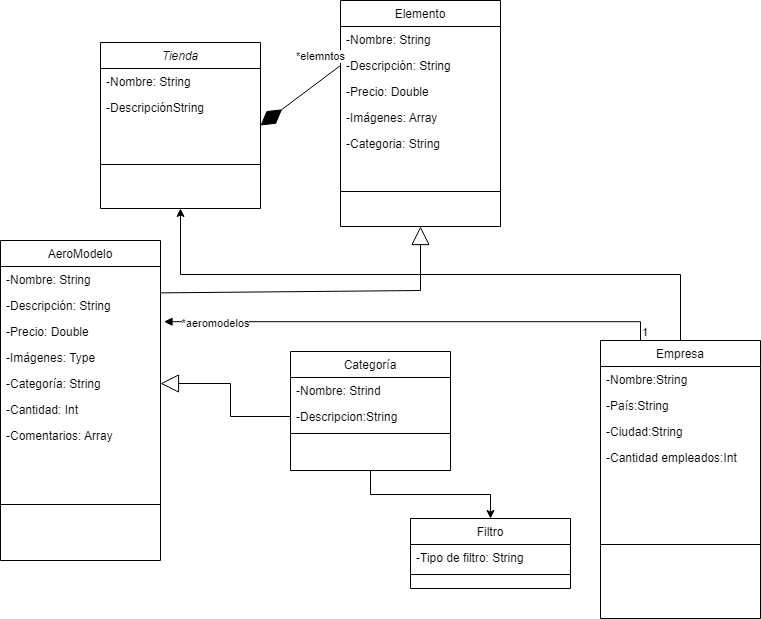

The diagram above was exported from draw.io. Its source (the exported page's mxGraphModel, read from the mxfile embedded in the PNG):
<mxGraphModel dx="1050" dy="542" grid="1" gridSize="10" guides="1" tooltips="1" connect="1" arrows="1" fold="1" page="1" pageScale="1" pageWidth="827" pageHeight="1169" math="0" shadow="0">
  <root>
    <mxCell id="WIyWlLk6GJQsqaUBKTNV-0" />
    <mxCell id="WIyWlLk6GJQsqaUBKTNV-1" parent="WIyWlLk6GJQsqaUBKTNV-0" />
    <mxCell id="zkfFHV4jXpPFQw0GAbJ--0" value="Tienda" style="swimlane;fontStyle=2;align=center;verticalAlign=top;childLayout=stackLayout;horizontal=1;startSize=26;horizontalStack=0;resizeParent=1;resizeLast=0;collapsible=1;marginBottom=0;rounded=0;shadow=0;strokeWidth=1;" parent="WIyWlLk6GJQsqaUBKTNV-1" vertex="1">
      <mxGeometry x="140" y="102" width="160" height="166" as="geometry">
        <mxRectangle x="230" y="140" width="160" height="26" as="alternateBounds" />
      </mxGeometry>
    </mxCell>
    <mxCell id="zkfFHV4jXpPFQw0GAbJ--1" value="-Nombre: String" style="text;align=left;verticalAlign=top;spacingLeft=4;spacingRight=4;overflow=hidden;rotatable=0;points=[[0,0.5],[1,0.5]];portConstraint=eastwest;" parent="zkfFHV4jXpPFQw0GAbJ--0" vertex="1">
      <mxGeometry y="26" width="160" height="26" as="geometry" />
    </mxCell>
    <mxCell id="sExfqMGomndBWe58bpnp-8" value="-DescripciónString" style="text;align=left;verticalAlign=top;spacingLeft=4;spacingRight=4;overflow=hidden;rotatable=0;points=[[0,0.5],[1,0.5]];portConstraint=eastwest;" vertex="1" parent="zkfFHV4jXpPFQw0GAbJ--0">
      <mxGeometry y="52" width="160" height="26" as="geometry" />
    </mxCell>
    <mxCell id="zkfFHV4jXpPFQw0GAbJ--4" value="" style="line;html=1;strokeWidth=1;align=left;verticalAlign=middle;spacingTop=-1;spacingLeft=3;spacingRight=3;rotatable=0;labelPosition=right;points=[];portConstraint=eastwest;" parent="zkfFHV4jXpPFQw0GAbJ--0" vertex="1">
      <mxGeometry y="78" width="160" height="88" as="geometry" />
    </mxCell>
    <mxCell id="zkfFHV4jXpPFQw0GAbJ--6" value="AeroModelo" style="swimlane;fontStyle=0;align=center;verticalAlign=top;childLayout=stackLayout;horizontal=1;startSize=26;horizontalStack=0;resizeParent=1;resizeLast=0;collapsible=1;marginBottom=0;rounded=0;shadow=0;strokeWidth=1;" parent="WIyWlLk6GJQsqaUBKTNV-1" vertex="1">
      <mxGeometry x="40" y="300" width="160" height="320" as="geometry">
        <mxRectangle x="130" y="380" width="160" height="26" as="alternateBounds" />
      </mxGeometry>
    </mxCell>
    <mxCell id="zkfFHV4jXpPFQw0GAbJ--7" value="-Nombre: String" style="text;align=left;verticalAlign=top;spacingLeft=4;spacingRight=4;overflow=hidden;rotatable=0;points=[[0,0.5],[1,0.5]];portConstraint=eastwest;" parent="zkfFHV4jXpPFQw0GAbJ--6" vertex="1">
      <mxGeometry y="26" width="160" height="26" as="geometry" />
    </mxCell>
    <mxCell id="zkfFHV4jXpPFQw0GAbJ--8" value="-Descripción: String&#10;" style="text;align=left;verticalAlign=top;spacingLeft=4;spacingRight=4;overflow=hidden;rotatable=0;points=[[0,0.5],[1,0.5]];portConstraint=eastwest;rounded=0;shadow=0;html=0;" parent="zkfFHV4jXpPFQw0GAbJ--6" vertex="1">
      <mxGeometry y="52" width="160" height="26" as="geometry" />
    </mxCell>
    <mxCell id="-iie1wy3K48yumk_Yyu6-8" value="-Precio: Double " style="text;align=left;verticalAlign=top;spacingLeft=4;spacingRight=4;overflow=hidden;rotatable=0;points=[[0,0.5],[1,0.5]];portConstraint=eastwest;rounded=0;shadow=0;html=0;" parent="zkfFHV4jXpPFQw0GAbJ--6" vertex="1">
      <mxGeometry y="78" width="160" height="26" as="geometry" />
    </mxCell>
    <mxCell id="sExfqMGomndBWe58bpnp-0" value="-Imágenes: Type " style="text;align=left;verticalAlign=top;spacingLeft=4;spacingRight=4;overflow=hidden;rotatable=0;points=[[0,0.5],[1,0.5]];portConstraint=eastwest;rounded=0;shadow=0;html=0;" vertex="1" parent="zkfFHV4jXpPFQw0GAbJ--6">
      <mxGeometry y="104" width="160" height="26" as="geometry" />
    </mxCell>
    <mxCell id="sExfqMGomndBWe58bpnp-1" value="-Categoría: String " style="text;align=left;verticalAlign=top;spacingLeft=4;spacingRight=4;overflow=hidden;rotatable=0;points=[[0,0.5],[1,0.5]];portConstraint=eastwest;rounded=0;shadow=0;html=0;" vertex="1" parent="zkfFHV4jXpPFQw0GAbJ--6">
      <mxGeometry y="130" width="160" height="26" as="geometry" />
    </mxCell>
    <mxCell id="sExfqMGomndBWe58bpnp-2" value="-Cantidad: Int " style="text;align=left;verticalAlign=top;spacingLeft=4;spacingRight=4;overflow=hidden;rotatable=0;points=[[0,0.5],[1,0.5]];portConstraint=eastwest;rounded=0;shadow=0;html=0;" vertex="1" parent="zkfFHV4jXpPFQw0GAbJ--6">
      <mxGeometry y="156" width="160" height="26" as="geometry" />
    </mxCell>
    <mxCell id="sExfqMGomndBWe58bpnp-3" value="-Comentarios: Array" style="text;align=left;verticalAlign=top;spacingLeft=4;spacingRight=4;overflow=hidden;rotatable=0;points=[[0,0.5],[1,0.5]];portConstraint=eastwest;rounded=0;shadow=0;html=0;" vertex="1" parent="zkfFHV4jXpPFQw0GAbJ--6">
      <mxGeometry y="182" width="160" height="26" as="geometry" />
    </mxCell>
    <mxCell id="zkfFHV4jXpPFQw0GAbJ--9" value="" style="line;html=1;strokeWidth=1;align=left;verticalAlign=middle;spacingTop=-1;spacingLeft=3;spacingRight=3;rotatable=0;labelPosition=right;points=[];portConstraint=eastwest;" parent="zkfFHV4jXpPFQw0GAbJ--6" vertex="1">
      <mxGeometry y="208" width="160" height="112" as="geometry" />
    </mxCell>
    <mxCell id="sExfqMGomndBWe58bpnp-28" style="edgeStyle=orthogonalEdgeStyle;rounded=0;orthogonalLoop=1;jettySize=auto;html=1;exitX=0.5;exitY=1;exitDx=0;exitDy=0;entryX=0.5;entryY=0;entryDx=0;entryDy=0;" edge="1" parent="WIyWlLk6GJQsqaUBKTNV-1" source="zkfFHV4jXpPFQw0GAbJ--13" target="-iie1wy3K48yumk_Yyu6-3">
      <mxGeometry relative="1" as="geometry" />
    </mxCell>
    <mxCell id="zkfFHV4jXpPFQw0GAbJ--13" value="Categoría" style="swimlane;fontStyle=0;align=center;verticalAlign=top;childLayout=stackLayout;horizontal=1;startSize=26;horizontalStack=0;resizeParent=1;resizeLast=0;collapsible=1;marginBottom=0;rounded=0;shadow=0;strokeWidth=1;" parent="WIyWlLk6GJQsqaUBKTNV-1" vertex="1">
      <mxGeometry x="330" y="411" width="160" height="119" as="geometry">
        <mxRectangle x="340" y="380" width="170" height="26" as="alternateBounds" />
      </mxGeometry>
    </mxCell>
    <mxCell id="zkfFHV4jXpPFQw0GAbJ--14" value="-Nombre: Strind" style="text;align=left;verticalAlign=top;spacingLeft=4;spacingRight=4;overflow=hidden;rotatable=0;points=[[0,0.5],[1,0.5]];portConstraint=eastwest;" parent="zkfFHV4jXpPFQw0GAbJ--13" vertex="1">
      <mxGeometry y="26" width="160" height="26" as="geometry" />
    </mxCell>
    <mxCell id="sExfqMGomndBWe58bpnp-4" value="-Descripcion:String" style="text;align=left;verticalAlign=top;spacingLeft=4;spacingRight=4;overflow=hidden;rotatable=0;points=[[0,0.5],[1,0.5]];portConstraint=eastwest;" vertex="1" parent="zkfFHV4jXpPFQw0GAbJ--13">
      <mxGeometry y="52" width="160" height="26" as="geometry" />
    </mxCell>
    <mxCell id="zkfFHV4jXpPFQw0GAbJ--15" value="" style="line;html=1;strokeWidth=1;align=left;verticalAlign=middle;spacingTop=-1;spacingLeft=3;spacingRight=3;rotatable=0;labelPosition=right;points=[];portConstraint=eastwest;" parent="zkfFHV4jXpPFQw0GAbJ--13" vertex="1">
      <mxGeometry y="78" width="160" height="8" as="geometry" />
    </mxCell>
    <mxCell id="zkfFHV4jXpPFQw0GAbJ--17" value="Elemento" style="swimlane;fontStyle=0;align=center;verticalAlign=top;childLayout=stackLayout;horizontal=1;startSize=26;horizontalStack=0;resizeParent=1;resizeLast=0;collapsible=1;marginBottom=0;rounded=0;shadow=0;strokeWidth=1;" parent="WIyWlLk6GJQsqaUBKTNV-1" vertex="1">
      <mxGeometry x="380" y="60" width="160" height="226" as="geometry">
        <mxRectangle x="550" y="140" width="160" height="26" as="alternateBounds" />
      </mxGeometry>
    </mxCell>
    <mxCell id="zkfFHV4jXpPFQw0GAbJ--18" value="-Nombre: String" style="text;align=left;verticalAlign=top;spacingLeft=4;spacingRight=4;overflow=hidden;rotatable=0;points=[[0,0.5],[1,0.5]];portConstraint=eastwest;" parent="zkfFHV4jXpPFQw0GAbJ--17" vertex="1">
      <mxGeometry y="26" width="160" height="26" as="geometry" />
    </mxCell>
    <mxCell id="zkfFHV4jXpPFQw0GAbJ--19" value="-Descripción: String" style="text;align=left;verticalAlign=top;spacingLeft=4;spacingRight=4;overflow=hidden;rotatable=0;points=[[0,0.5],[1,0.5]];portConstraint=eastwest;rounded=0;shadow=0;html=0;" parent="zkfFHV4jXpPFQw0GAbJ--17" vertex="1">
      <mxGeometry y="52" width="160" height="26" as="geometry" />
    </mxCell>
    <mxCell id="zkfFHV4jXpPFQw0GAbJ--20" value="-Precio: Double" style="text;align=left;verticalAlign=top;spacingLeft=4;spacingRight=4;overflow=hidden;rotatable=0;points=[[0,0.5],[1,0.5]];portConstraint=eastwest;rounded=0;shadow=0;html=0;" parent="zkfFHV4jXpPFQw0GAbJ--17" vertex="1">
      <mxGeometry y="78" width="160" height="26" as="geometry" />
    </mxCell>
    <mxCell id="zkfFHV4jXpPFQw0GAbJ--21" value="-Imágenes: Array " style="text;align=left;verticalAlign=top;spacingLeft=4;spacingRight=4;overflow=hidden;rotatable=0;points=[[0,0.5],[1,0.5]];portConstraint=eastwest;rounded=0;shadow=0;html=0;" parent="zkfFHV4jXpPFQw0GAbJ--17" vertex="1">
      <mxGeometry y="104" width="160" height="26" as="geometry" />
    </mxCell>
    <mxCell id="sExfqMGomndBWe58bpnp-15" value="-Categoria: String" style="text;align=left;verticalAlign=top;spacingLeft=4;spacingRight=4;overflow=hidden;rotatable=0;points=[[0,0.5],[1,0.5]];portConstraint=eastwest;rounded=0;shadow=0;html=0;" vertex="1" parent="zkfFHV4jXpPFQw0GAbJ--17">
      <mxGeometry y="130" width="160" height="26" as="geometry" />
    </mxCell>
    <mxCell id="zkfFHV4jXpPFQw0GAbJ--23" value="" style="line;html=1;strokeWidth=1;align=left;verticalAlign=middle;spacingTop=-1;spacingLeft=3;spacingRight=3;rotatable=0;labelPosition=right;points=[];portConstraint=eastwest;" parent="zkfFHV4jXpPFQw0GAbJ--17" vertex="1">
      <mxGeometry y="156" width="160" height="70" as="geometry" />
    </mxCell>
    <mxCell id="sExfqMGomndBWe58bpnp-23" style="edgeStyle=orthogonalEdgeStyle;rounded=0;orthogonalLoop=1;jettySize=auto;html=1;exitX=0.5;exitY=0;exitDx=0;exitDy=0;entryX=0.5;entryY=1;entryDx=0;entryDy=0;" edge="1" parent="WIyWlLk6GJQsqaUBKTNV-1" source="-iie1wy3K48yumk_Yyu6-0" target="zkfFHV4jXpPFQw0GAbJ--0">
      <mxGeometry relative="1" as="geometry" />
    </mxCell>
    <mxCell id="-iie1wy3K48yumk_Yyu6-0" value="Empresa" style="swimlane;fontStyle=0;align=center;verticalAlign=top;childLayout=stackLayout;horizontal=1;startSize=26;horizontalStack=0;resizeParent=1;resizeLast=0;collapsible=1;marginBottom=0;rounded=0;shadow=0;strokeWidth=1;" parent="WIyWlLk6GJQsqaUBKTNV-1" vertex="1">
      <mxGeometry x="640" y="400" width="160" height="278" as="geometry">
        <mxRectangle x="340" y="380" width="170" height="26" as="alternateBounds" />
      </mxGeometry>
    </mxCell>
    <mxCell id="-iie1wy3K48yumk_Yyu6-1" value="-Nombre:String" style="text;align=left;verticalAlign=top;spacingLeft=4;spacingRight=4;overflow=hidden;rotatable=0;points=[[0,0.5],[1,0.5]];portConstraint=eastwest;" parent="-iie1wy3K48yumk_Yyu6-0" vertex="1">
      <mxGeometry y="26" width="160" height="26" as="geometry" />
    </mxCell>
    <mxCell id="sExfqMGomndBWe58bpnp-5" value="-País:String" style="text;align=left;verticalAlign=top;spacingLeft=4;spacingRight=4;overflow=hidden;rotatable=0;points=[[0,0.5],[1,0.5]];portConstraint=eastwest;" vertex="1" parent="-iie1wy3K48yumk_Yyu6-0">
      <mxGeometry y="52" width="160" height="26" as="geometry" />
    </mxCell>
    <mxCell id="sExfqMGomndBWe58bpnp-6" value="-Ciudad:String" style="text;align=left;verticalAlign=top;spacingLeft=4;spacingRight=4;overflow=hidden;rotatable=0;points=[[0,0.5],[1,0.5]];portConstraint=eastwest;" vertex="1" parent="-iie1wy3K48yumk_Yyu6-0">
      <mxGeometry y="78" width="160" height="26" as="geometry" />
    </mxCell>
    <mxCell id="sExfqMGomndBWe58bpnp-7" value="-Cantidad empleados:Int" style="text;align=left;verticalAlign=top;spacingLeft=4;spacingRight=4;overflow=hidden;rotatable=0;points=[[0,0.5],[1,0.5]];portConstraint=eastwest;" vertex="1" parent="-iie1wy3K48yumk_Yyu6-0">
      <mxGeometry y="104" width="160" height="26" as="geometry" />
    </mxCell>
    <mxCell id="-iie1wy3K48yumk_Yyu6-2" value="" style="line;html=1;strokeWidth=1;align=left;verticalAlign=middle;spacingTop=-1;spacingLeft=3;spacingRight=3;rotatable=0;labelPosition=right;points=[];portConstraint=eastwest;" parent="-iie1wy3K48yumk_Yyu6-0" vertex="1">
      <mxGeometry y="130" width="160" height="148" as="geometry" />
    </mxCell>
    <mxCell id="-iie1wy3K48yumk_Yyu6-3" value="Filtro" style="swimlane;fontStyle=0;align=center;verticalAlign=top;childLayout=stackLayout;horizontal=1;startSize=26;horizontalStack=0;resizeParent=1;resizeLast=0;collapsible=1;marginBottom=0;rounded=0;shadow=0;strokeWidth=1;" parent="WIyWlLk6GJQsqaUBKTNV-1" vertex="1">
      <mxGeometry x="450" y="578" width="160" height="70" as="geometry">
        <mxRectangle x="340" y="380" width="170" height="26" as="alternateBounds" />
      </mxGeometry>
    </mxCell>
    <mxCell id="-iie1wy3K48yumk_Yyu6-4" value="-Tipo de filtro: String" style="text;align=left;verticalAlign=top;spacingLeft=4;spacingRight=4;overflow=hidden;rotatable=0;points=[[0,0.5],[1,0.5]];portConstraint=eastwest;" parent="-iie1wy3K48yumk_Yyu6-3" vertex="1">
      <mxGeometry y="26" width="160" height="26" as="geometry" />
    </mxCell>
    <mxCell id="-iie1wy3K48yumk_Yyu6-5" value="" style="line;html=1;strokeWidth=1;align=left;verticalAlign=middle;spacingTop=-1;spacingLeft=3;spacingRight=3;rotatable=0;labelPosition=right;points=[];portConstraint=eastwest;" parent="-iie1wy3K48yumk_Yyu6-3" vertex="1">
      <mxGeometry y="52" width="160" height="8" as="geometry" />
    </mxCell>
    <mxCell id="sExfqMGomndBWe58bpnp-19" value="" style="endArrow=diamondThin;endFill=1;endSize=24;html=1;rounded=0;entryX=1;entryY=0.5;entryDx=0;entryDy=0;exitX=0;exitY=0.5;exitDx=0;exitDy=0;" edge="1" parent="WIyWlLk6GJQsqaUBKTNV-1" source="zkfFHV4jXpPFQw0GAbJ--19" target="zkfFHV4jXpPFQw0GAbJ--0">
      <mxGeometry width="160" relative="1" as="geometry">
        <mxPoint x="430" y="50" as="sourcePoint" />
        <mxPoint x="590" y="50" as="targetPoint" />
      </mxGeometry>
    </mxCell>
    <mxCell id="sExfqMGomndBWe58bpnp-20" value="*elemntos" style="edgeLabel;html=1;align=center;verticalAlign=middle;resizable=0;points=[];" vertex="1" connectable="0" parent="sExfqMGomndBWe58bpnp-19">
      <mxGeometry x="-0.8731" y="-1" relative="1" as="geometry">
        <mxPoint x="-15" y="-12" as="offset" />
      </mxGeometry>
    </mxCell>
    <mxCell id="sExfqMGomndBWe58bpnp-22" value="" style="endArrow=block;endSize=16;endFill=0;html=1;rounded=0;entryX=0.5;entryY=1;entryDx=0;entryDy=0;exitX=1.003;exitY=0.015;exitDx=0;exitDy=0;exitPerimeter=0;" edge="1" parent="WIyWlLk6GJQsqaUBKTNV-1" source="zkfFHV4jXpPFQw0GAbJ--8" target="zkfFHV4jXpPFQw0GAbJ--17">
      <mxGeometry x="0.6044" y="-430" width="160" relative="1" as="geometry">
        <mxPoint x="200" y="340" as="sourcePoint" />
        <mxPoint x="320" y="290" as="targetPoint" />
        <Array as="points">
          <mxPoint x="460" y="350" />
        </Array>
        <mxPoint x="-10" y="90" as="offset" />
      </mxGeometry>
    </mxCell>
    <mxCell id="sExfqMGomndBWe58bpnp-24" value="" style="endArrow=block;endSize=16;endFill=0;html=1;rounded=0;entryX=1;entryY=0.5;entryDx=0;entryDy=0;exitX=0;exitY=0.5;exitDx=0;exitDy=0;" edge="1" parent="WIyWlLk6GJQsqaUBKTNV-1" source="sExfqMGomndBWe58bpnp-4" target="sExfqMGomndBWe58bpnp-1">
      <mxGeometry x="0.6044" y="-430" width="160" relative="1" as="geometry">
        <mxPoint x="210" y="362" as="sourcePoint" />
        <mxPoint x="470" y="296" as="targetPoint" />
        <Array as="points">
          <mxPoint x="270" y="476" />
          <mxPoint x="270" y="443" />
        </Array>
        <mxPoint x="-10" y="90" as="offset" />
      </mxGeometry>
    </mxCell>
    <mxCell id="sExfqMGomndBWe58bpnp-25" value="" style="endArrow=block;endFill=1;html=1;edgeStyle=orthogonalEdgeStyle;align=left;verticalAlign=top;rounded=0;entryX=1.022;entryY=0.123;entryDx=0;entryDy=0;entryPerimeter=0;exitX=0.25;exitY=0;exitDx=0;exitDy=0;" edge="1" parent="WIyWlLk6GJQsqaUBKTNV-1" source="-iie1wy3K48yumk_Yyu6-0" target="-iie1wy3K48yumk_Yyu6-8">
      <mxGeometry x="-0.8837" y="-71" relative="1" as="geometry">
        <mxPoint x="250" y="380" as="sourcePoint" />
        <mxPoint x="410" y="380" as="targetPoint" />
        <mxPoint as="offset" />
      </mxGeometry>
    </mxCell>
    <mxCell id="sExfqMGomndBWe58bpnp-26" value="1" style="edgeLabel;resizable=0;html=1;align=left;verticalAlign=bottom;" connectable="0" vertex="1" parent="sExfqMGomndBWe58bpnp-25">
      <mxGeometry x="-1" relative="1" as="geometry" />
    </mxCell>
    <mxCell id="sExfqMGomndBWe58bpnp-27" value="*aeromodelos" style="edgeLabel;html=1;align=center;verticalAlign=middle;resizable=0;points=[];" vertex="1" connectable="0" parent="sExfqMGomndBWe58bpnp-25">
      <mxGeometry x="0.794" y="1" relative="1" as="geometry">
        <mxPoint as="offset" />
      </mxGeometry>
    </mxCell>
  </root>
</mxGraphModel>